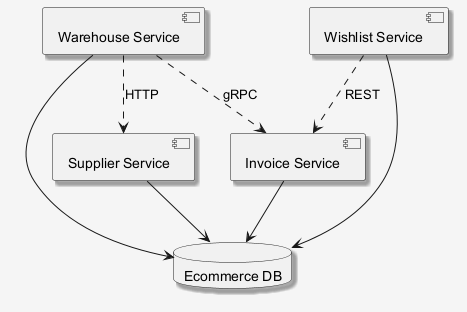

The diagram above was rendered by PlantUML. Its source (embedded in the PNG):
@startuml
skinparam shadowing false
skinparam backgroundColor #F5F5F5
skinparam shadowing true
component "Warehouse Service" as C_WarehouseService
component "Supplier Service" as C_SupplierService
component "Invoice Service" as C_InvoiceService
component "Wishlist Service" as C_WishlistService
database "Ecommerce DB" as DB_ecommerce
C_WarehouseService --> DB_ecommerce
C_SupplierService --> DB_ecommerce
C_InvoiceService --> DB_ecommerce
C_WishlistService --> DB_ecommerce
C_WarehouseService ..> C_InvoiceService : gRPC
C_WarehouseService ..> C_SupplierService : HTTP
C_WishlistService ..> C_InvoiceService : REST
@enduml